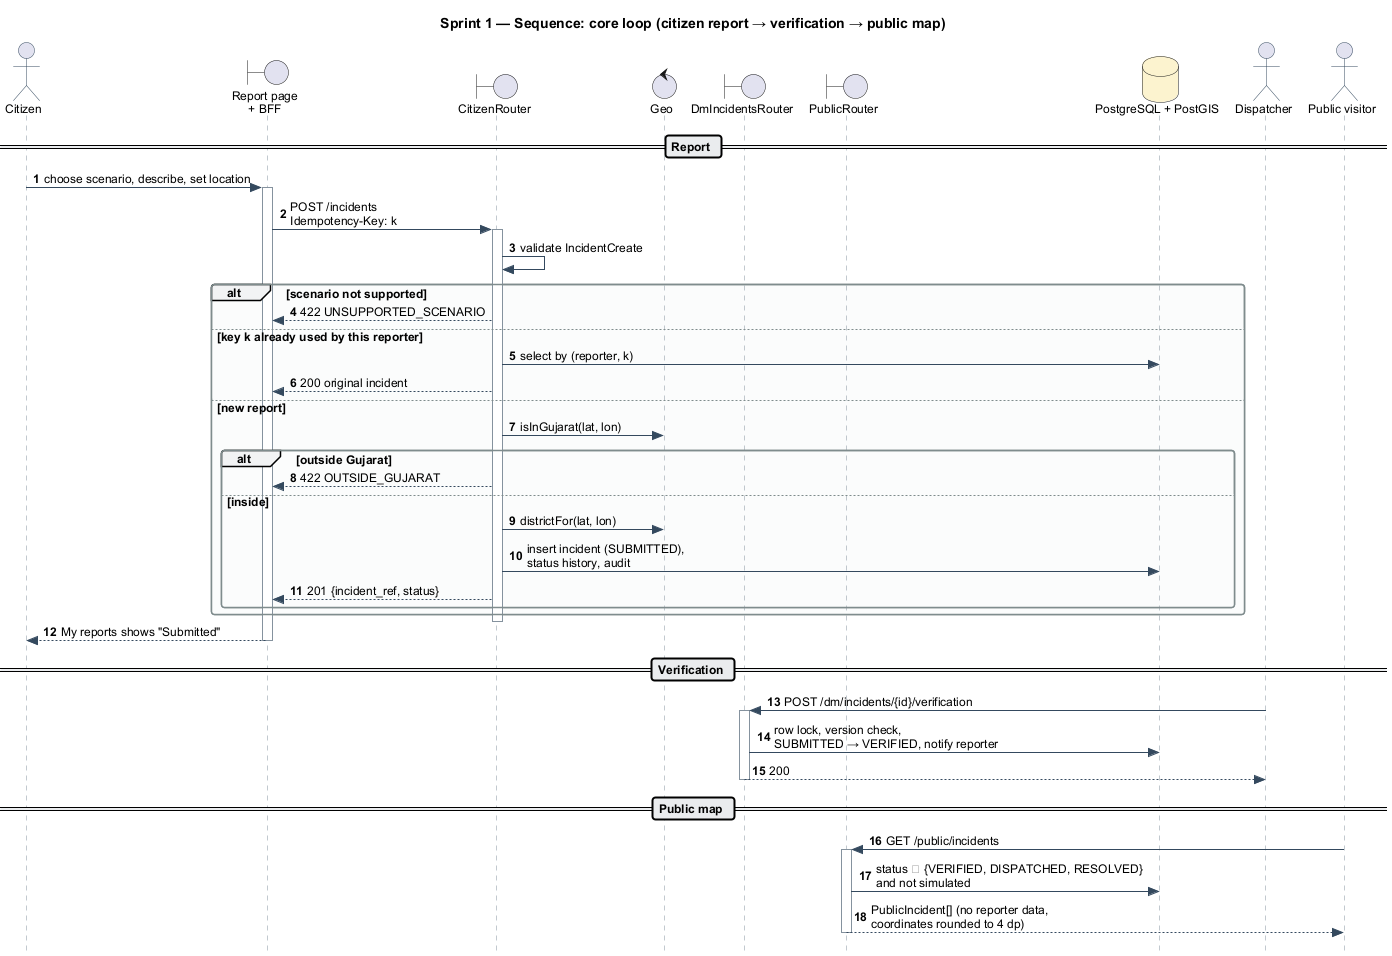

The diagram above was rendered by PlantUML. Its source (embedded in the PNG):
@startuml sprint1-sequence
!include _style.iuml
title Sprint 1 — Sequence: core loop (citizen report → verification → public map)
autonumber

actor Citizen as C
boundary "Report page\n+ BFF" as FE
boundary "CitizenRouter" as CR
control "Geo" as GEO
boundary "DmIncidentsRouter" as IR
boundary "PublicRouter" as PR
database "PostgreSQL + PostGIS" as DB
actor Dispatcher as D
actor "Public visitor" as P

== Report ==
C -> FE : choose scenario, describe, set location
activate FE
FE -> CR : POST /incidents\nIdempotency-Key: k
activate CR
CR -> CR : validate IncidentCreate
alt scenario not supported
  CR --> FE : 422 UNSUPPORTED_SCENARIO
else key k already used by this reporter
  CR -> DB : select by (reporter, k)
  CR --> FE : 200 original incident
else new report
  CR -> GEO : isInGujarat(lat, lon)
  alt outside Gujarat
    CR --> FE : 422 OUTSIDE_GUJARAT
  else inside
    CR -> GEO : districtFor(lat, lon)
    CR -> DB : insert incident (SUBMITTED),\nstatus history, audit
    CR --> FE : 201 {incident_ref, status}
  end
end
deactivate CR
FE --> C : My reports shows "Submitted"
deactivate FE

== Verification ==
D -> IR : POST /dm/incidents/{id}/verification
activate IR
IR -> DB : row lock, version check,\nSUBMITTED → VERIFIED, notify reporter
IR --> D : 200
deactivate IR

== Public map ==
P -> PR : GET /public/incidents
activate PR
PR -> DB : status ∈ {VERIFIED, DISPATCHED, RESOLVED}\nand not simulated
PR --> P : PublicIncident[] (no reporter data,\ncoordinates rounded to 4 dp)
deactivate PR
@enduml